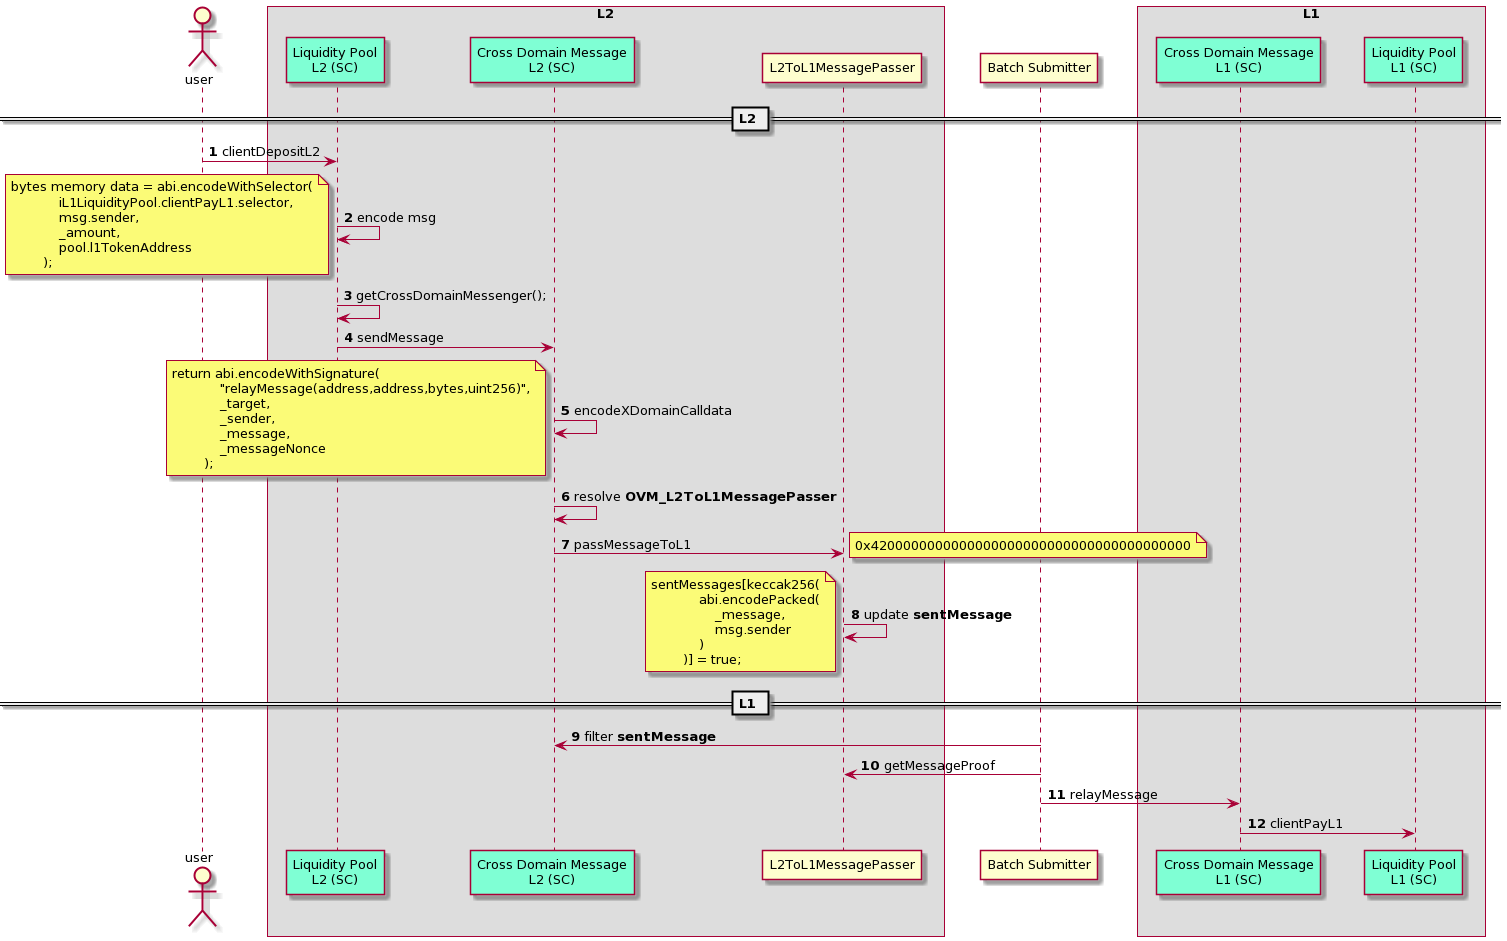

The diagram above was rendered by PlantUML. Its source (embedded in the PNG):
@startuml
skinparam BoxPadding 15
skinparam ParticipantPadding 15
skinparam defaultFontSize 13
skinparam defaultFontName Vedana



actor "user" as user

box "L2" 
participant "Liquidity Pool\nL2 (SC)” as pool2 #aquamarine
participant “Cross Domain Message\nL2 (SC)” as msg2 #aquamarine
participant "L2ToL1MessagePasser” as passer
end box

participant "Batch Submitter" as submitter

box "L1" 
participant “Cross Domain Message\nL1 (SC)” as msg1 #aquamarine
participant "Liquidity Pool\nL1 (SC)” as pool1 #aquamarine
end box





autonumber

== L2 == 

user -> pool2: clientDepositL2
pool2 -> pool2: encode msg
note left
bytes memory data = abi.encodeWithSelector(
            iL1LiquidityPool.clientPayL1.selector,
            msg.sender,
            _amount,
            pool.l1TokenAddress
        );
end note
pool2 -> pool2: getCrossDomainMessenger();
pool2 -> msg2: sendMessage
msg2 -> msg2: encodeXDomainCalldata
note left
return abi.encodeWithSignature(
            "relayMessage(address,address,bytes,uint256)",
            _target,
            _sender,
            _message,
            _messageNonce
        );
end note

msg2 -> msg2: resolve **OVM_L2ToL1MessagePasser**

msg2 -> passer: passMessageToL1
note right: 0x4200000000000000000000000000000000000000
passer -> passer: update **sentMessage**
note left
sentMessages[keccak256(
            abi.encodePacked(
                _message,
                msg.sender
            )
        )] = true;
end note

== L1 ==

submitter -> msg2: filter **sentMessage**
submitter -> passer: getMessageProof
submitter -> msg1: relayMessage
msg1 -> pool1: clientPayL1
@enduml